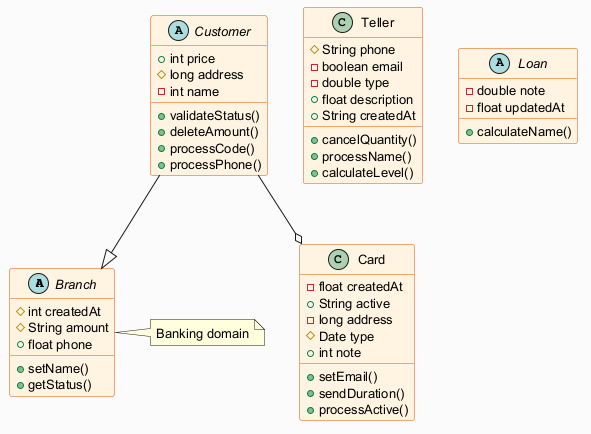

The diagram above was rendered by PlantUML. Its source (embedded in the PNG):
@startuml
skinparam backgroundColor #FAFAFA
skinparam classBackgroundColor #FFF3E0
skinparam classBorderColor #E65100
skinparam defaultFontSize 13
abstract class Branch {
  #int createdAt
  #String amount
  +float phone
  +setName()
  +getStatus()
}
class Card {
  -float createdAt
  +String active
  -long address
  #Date type
  +int note
  +setEmail()
  +sendDuration()
  +processActive()
}
class Teller {
  #String phone
  -boolean email
  -double type
  +float description
  +String createdAt
  +cancelQuantity()
  +processName()
  +calculateLevel()
}
abstract class Customer {
  +int price
  #long address
  -int name
  +validateStatus()
  +deleteAmount()
  +processCode()
  +processPhone()
}
abstract class Loan {
  -double note
  -float updatedAt
  +calculateName()
}
Customer --|> Branch
Customer --o Card
note right of Branch : Banking domain
@enduml